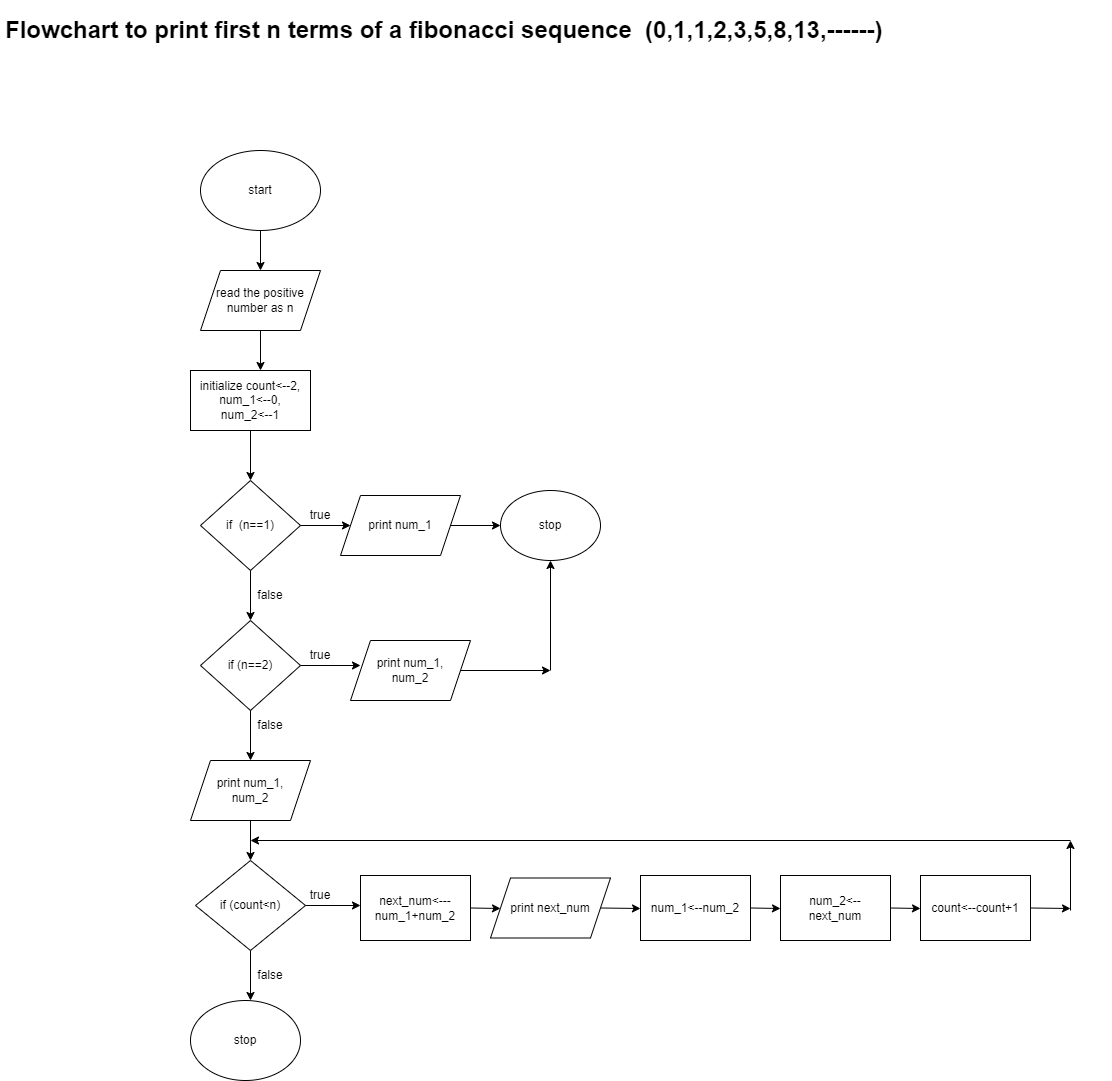

The diagram above was exported from draw.io. Its source (the exported page's mxGraphModel, read from the mxfile embedded in the PNG):
<mxGraphModel dx="1242" dy="1951" grid="1" gridSize="10" guides="1" tooltips="1" connect="1" arrows="1" fold="1" page="1" pageScale="1" pageWidth="827" pageHeight="1169" math="0" shadow="0">
  <root>
    <mxCell id="0" />
    <mxCell id="1" parent="0" />
    <mxCell id="AD-qXsg01VmbPjHlBPkf-1" value="start" style="ellipse;whiteSpace=wrap;html=1;" vertex="1" parent="1">
      <mxGeometry x="210" y="110" width="120" height="80" as="geometry" />
    </mxCell>
    <mxCell id="AD-qXsg01VmbPjHlBPkf-2" value="" style="endArrow=classic;html=1;rounded=0;exitX=0.5;exitY=1;exitDx=0;exitDy=0;" edge="1" parent="1" source="AD-qXsg01VmbPjHlBPkf-1">
      <mxGeometry width="50" height="50" relative="1" as="geometry">
        <mxPoint x="270" y="250" as="sourcePoint" />
        <mxPoint x="270" y="230" as="targetPoint" />
      </mxGeometry>
    </mxCell>
    <mxCell id="AD-qXsg01VmbPjHlBPkf-3" value="read the positive number as n" style="shape=parallelogram;perimeter=parallelogramPerimeter;whiteSpace=wrap;html=1;fixedSize=1;" vertex="1" parent="1">
      <mxGeometry x="210" y="230" width="120" height="60" as="geometry" />
    </mxCell>
    <mxCell id="AD-qXsg01VmbPjHlBPkf-4" value="" style="endArrow=classic;html=1;rounded=0;exitX=0.5;exitY=1;exitDx=0;exitDy=0;" edge="1" parent="1" source="AD-qXsg01VmbPjHlBPkf-3">
      <mxGeometry width="50" height="50" relative="1" as="geometry">
        <mxPoint x="270" y="320" as="sourcePoint" />
        <mxPoint x="270" y="330" as="targetPoint" />
      </mxGeometry>
    </mxCell>
    <mxCell id="AD-qXsg01VmbPjHlBPkf-5" value="initialize count&amp;lt;--2,&lt;br&gt;num_1&amp;lt;--0,&lt;br&gt;num_2&amp;lt;--1" style="rounded=0;whiteSpace=wrap;html=1;" vertex="1" parent="1">
      <mxGeometry x="200" y="330" width="120" height="60" as="geometry" />
    </mxCell>
    <mxCell id="AD-qXsg01VmbPjHlBPkf-6" value="" style="endArrow=classic;html=1;rounded=0;exitX=0.5;exitY=1;exitDx=0;exitDy=0;" edge="1" parent="1" source="AD-qXsg01VmbPjHlBPkf-5">
      <mxGeometry width="50" height="50" relative="1" as="geometry">
        <mxPoint x="270" y="360" as="sourcePoint" />
        <mxPoint x="260" y="440" as="targetPoint" />
      </mxGeometry>
    </mxCell>
    <mxCell id="AD-qXsg01VmbPjHlBPkf-7" value="if  (n==1)" style="rhombus;whiteSpace=wrap;html=1;" vertex="1" parent="1">
      <mxGeometry x="210" y="440" width="100" height="90" as="geometry" />
    </mxCell>
    <mxCell id="AD-qXsg01VmbPjHlBPkf-8" value="" style="endArrow=classic;html=1;rounded=0;exitX=1;exitY=0.5;exitDx=0;exitDy=0;" edge="1" parent="1" source="AD-qXsg01VmbPjHlBPkf-7">
      <mxGeometry width="50" height="50" relative="1" as="geometry">
        <mxPoint x="270" y="500" as="sourcePoint" />
        <mxPoint x="360" y="485" as="targetPoint" />
      </mxGeometry>
    </mxCell>
    <mxCell id="AD-qXsg01VmbPjHlBPkf-9" value="" style="endArrow=classic;html=1;rounded=0;exitX=0.5;exitY=1;exitDx=0;exitDy=0;" edge="1" parent="1" source="AD-qXsg01VmbPjHlBPkf-7">
      <mxGeometry width="50" height="50" relative="1" as="geometry">
        <mxPoint x="270" y="500" as="sourcePoint" />
        <mxPoint x="260" y="580" as="targetPoint" />
      </mxGeometry>
    </mxCell>
    <mxCell id="AD-qXsg01VmbPjHlBPkf-10" value="false" style="text;html=1;strokeColor=none;fillColor=none;align=center;verticalAlign=middle;whiteSpace=wrap;rounded=0;" vertex="1" parent="1">
      <mxGeometry x="250" y="540" width="60" height="30" as="geometry" />
    </mxCell>
    <mxCell id="AD-qXsg01VmbPjHlBPkf-11" value="true" style="text;html=1;strokeColor=none;fillColor=none;align=center;verticalAlign=middle;whiteSpace=wrap;rounded=0;" vertex="1" parent="1">
      <mxGeometry x="300" y="460" width="60" height="30" as="geometry" />
    </mxCell>
    <mxCell id="AD-qXsg01VmbPjHlBPkf-12" value="print num_1" style="shape=parallelogram;perimeter=parallelogramPerimeter;whiteSpace=wrap;html=1;fixedSize=1;" vertex="1" parent="1">
      <mxGeometry x="350" y="455" width="120" height="60" as="geometry" />
    </mxCell>
    <mxCell id="AD-qXsg01VmbPjHlBPkf-13" value="" style="endArrow=classic;html=1;rounded=0;exitX=1;exitY=0.5;exitDx=0;exitDy=0;" edge="1" parent="1" source="AD-qXsg01VmbPjHlBPkf-12">
      <mxGeometry width="50" height="50" relative="1" as="geometry">
        <mxPoint x="270" y="550" as="sourcePoint" />
        <mxPoint x="510" y="485" as="targetPoint" />
      </mxGeometry>
    </mxCell>
    <mxCell id="AD-qXsg01VmbPjHlBPkf-14" value="stop" style="ellipse;whiteSpace=wrap;html=1;" vertex="1" parent="1">
      <mxGeometry x="510" y="450" width="100" height="70" as="geometry" />
    </mxCell>
    <mxCell id="AD-qXsg01VmbPjHlBPkf-15" value="if (n==2)" style="rhombus;whiteSpace=wrap;html=1;" vertex="1" parent="1">
      <mxGeometry x="210" y="580" width="100" height="90" as="geometry" />
    </mxCell>
    <mxCell id="AD-qXsg01VmbPjHlBPkf-16" value="" style="endArrow=classic;html=1;rounded=0;exitX=1;exitY=0.5;exitDx=0;exitDy=0;" edge="1" parent="1" source="AD-qXsg01VmbPjHlBPkf-15">
      <mxGeometry width="50" height="50" relative="1" as="geometry">
        <mxPoint x="410" y="700" as="sourcePoint" />
        <mxPoint x="370" y="625" as="targetPoint" />
      </mxGeometry>
    </mxCell>
    <mxCell id="AD-qXsg01VmbPjHlBPkf-17" value="print num_1,&lt;br&gt;num_2" style="shape=parallelogram;perimeter=parallelogramPerimeter;whiteSpace=wrap;html=1;fixedSize=1;" vertex="1" parent="1">
      <mxGeometry x="360" y="600" width="120" height="60" as="geometry" />
    </mxCell>
    <mxCell id="AD-qXsg01VmbPjHlBPkf-18" value="" style="endArrow=classic;html=1;rounded=0;exitX=1;exitY=0.5;exitDx=0;exitDy=0;" edge="1" parent="1" source="AD-qXsg01VmbPjHlBPkf-17">
      <mxGeometry width="50" height="50" relative="1" as="geometry">
        <mxPoint x="410" y="690" as="sourcePoint" />
        <mxPoint x="560" y="630" as="targetPoint" />
      </mxGeometry>
    </mxCell>
    <mxCell id="AD-qXsg01VmbPjHlBPkf-19" value="" style="endArrow=classic;html=1;rounded=0;entryX=0.5;entryY=1;entryDx=0;entryDy=0;" edge="1" parent="1" target="AD-qXsg01VmbPjHlBPkf-14">
      <mxGeometry width="50" height="50" relative="1" as="geometry">
        <mxPoint x="560" y="630" as="sourcePoint" />
        <mxPoint x="460" y="640" as="targetPoint" />
      </mxGeometry>
    </mxCell>
    <mxCell id="AD-qXsg01VmbPjHlBPkf-20" value="" style="endArrow=classic;html=1;rounded=0;exitX=0.5;exitY=1;exitDx=0;exitDy=0;" edge="1" parent="1" source="AD-qXsg01VmbPjHlBPkf-15">
      <mxGeometry width="50" height="50" relative="1" as="geometry">
        <mxPoint x="410" y="680" as="sourcePoint" />
        <mxPoint x="260" y="720" as="targetPoint" />
      </mxGeometry>
    </mxCell>
    <mxCell id="AD-qXsg01VmbPjHlBPkf-21" value="true" style="text;html=1;strokeColor=none;fillColor=none;align=center;verticalAlign=middle;whiteSpace=wrap;rounded=0;" vertex="1" parent="1">
      <mxGeometry x="300" y="600" width="60" height="30" as="geometry" />
    </mxCell>
    <mxCell id="AD-qXsg01VmbPjHlBPkf-22" value="false" style="text;html=1;strokeColor=none;fillColor=none;align=center;verticalAlign=middle;whiteSpace=wrap;rounded=0;" vertex="1" parent="1">
      <mxGeometry x="250" y="670" width="60" height="30" as="geometry" />
    </mxCell>
    <mxCell id="AD-qXsg01VmbPjHlBPkf-23" value="print num_1,&lt;br&gt;num_2" style="shape=parallelogram;perimeter=parallelogramPerimeter;whiteSpace=wrap;html=1;fixedSize=1;" vertex="1" parent="1">
      <mxGeometry x="200" y="720" width="120" height="60" as="geometry" />
    </mxCell>
    <mxCell id="AD-qXsg01VmbPjHlBPkf-24" value="" style="endArrow=classic;html=1;rounded=0;exitX=0.5;exitY=1;exitDx=0;exitDy=0;" edge="1" parent="1" source="AD-qXsg01VmbPjHlBPkf-23">
      <mxGeometry width="50" height="50" relative="1" as="geometry">
        <mxPoint x="410" y="850" as="sourcePoint" />
        <mxPoint x="260" y="820" as="targetPoint" />
      </mxGeometry>
    </mxCell>
    <mxCell id="AD-qXsg01VmbPjHlBPkf-25" value="if (count&amp;lt;n)" style="rhombus;whiteSpace=wrap;html=1;" vertex="1" parent="1">
      <mxGeometry x="205" y="820" width="110" height="90" as="geometry" />
    </mxCell>
    <mxCell id="AD-qXsg01VmbPjHlBPkf-26" value="" style="endArrow=classic;html=1;rounded=0;exitX=1;exitY=0.5;exitDx=0;exitDy=0;" edge="1" parent="1" source="AD-qXsg01VmbPjHlBPkf-25">
      <mxGeometry width="50" height="50" relative="1" as="geometry">
        <mxPoint x="410" y="850" as="sourcePoint" />
        <mxPoint x="370" y="865" as="targetPoint" />
      </mxGeometry>
    </mxCell>
    <mxCell id="AD-qXsg01VmbPjHlBPkf-28" value="true" style="text;html=1;strokeColor=none;fillColor=none;align=center;verticalAlign=middle;whiteSpace=wrap;rounded=0;" vertex="1" parent="1">
      <mxGeometry x="300" y="840" width="60" height="30" as="geometry" />
    </mxCell>
    <mxCell id="AD-qXsg01VmbPjHlBPkf-31" value="" style="endArrow=classic;html=1;rounded=0;exitX=0.5;exitY=1;exitDx=0;exitDy=0;" edge="1" parent="1" source="AD-qXsg01VmbPjHlBPkf-25">
      <mxGeometry width="50" height="50" relative="1" as="geometry">
        <mxPoint x="440" y="900" as="sourcePoint" />
        <mxPoint x="260" y="960" as="targetPoint" />
      </mxGeometry>
    </mxCell>
    <mxCell id="AD-qXsg01VmbPjHlBPkf-32" value="false" style="text;html=1;strokeColor=none;fillColor=none;align=center;verticalAlign=middle;whiteSpace=wrap;rounded=0;" vertex="1" parent="1">
      <mxGeometry x="250" y="920" width="60" height="30" as="geometry" />
    </mxCell>
    <mxCell id="AD-qXsg01VmbPjHlBPkf-33" value="next_num&lt;---num_1+num_2" style="rounded=0;whiteSpace=wrap;html=1;" vertex="1" parent="1">
      <mxGeometry x="370" y="835" width="110" height="65" as="geometry" />
    </mxCell>
    <mxCell id="AD-qXsg01VmbPjHlBPkf-35" value="" style="endArrow=classic;html=1;rounded=0;exitX=1;exitY=0.5;exitDx=0;exitDy=0;" edge="1" parent="1" source="AD-qXsg01VmbPjHlBPkf-33">
      <mxGeometry width="50" height="50" relative="1" as="geometry">
        <mxPoint x="440" y="900" as="sourcePoint" />
        <mxPoint x="510" y="868" as="targetPoint" />
      </mxGeometry>
    </mxCell>
    <mxCell id="AD-qXsg01VmbPjHlBPkf-36" value="print next_num" style="shape=parallelogram;perimeter=parallelogramPerimeter;whiteSpace=wrap;html=1;fixedSize=1;" vertex="1" parent="1">
      <mxGeometry x="500" y="837.5" width="120" height="60" as="geometry" />
    </mxCell>
    <mxCell id="AD-qXsg01VmbPjHlBPkf-38" value="" style="endArrow=classic;html=1;rounded=0;exitX=1;exitY=0.5;exitDx=0;exitDy=0;" edge="1" parent="1" source="AD-qXsg01VmbPjHlBPkf-36">
      <mxGeometry width="50" height="50" relative="1" as="geometry">
        <mxPoint x="440" y="900" as="sourcePoint" />
        <mxPoint x="650" y="868" as="targetPoint" />
      </mxGeometry>
    </mxCell>
    <mxCell id="AD-qXsg01VmbPjHlBPkf-39" value="num_1&amp;lt;--num_2" style="rounded=0;whiteSpace=wrap;html=1;" vertex="1" parent="1">
      <mxGeometry x="650" y="835" width="110" height="65" as="geometry" />
    </mxCell>
    <mxCell id="AD-qXsg01VmbPjHlBPkf-40" value="" style="endArrow=classic;html=1;rounded=0;exitX=1;exitY=0.5;exitDx=0;exitDy=0;" edge="1" parent="1" source="AD-qXsg01VmbPjHlBPkf-39">
      <mxGeometry width="50" height="50" relative="1" as="geometry">
        <mxPoint x="560" y="900" as="sourcePoint" />
        <mxPoint x="790" y="868" as="targetPoint" />
      </mxGeometry>
    </mxCell>
    <mxCell id="AD-qXsg01VmbPjHlBPkf-41" value="num_2&amp;lt;--&lt;br&gt;next_num" style="rounded=0;whiteSpace=wrap;html=1;" vertex="1" parent="1">
      <mxGeometry x="790" y="835" width="110" height="65" as="geometry" />
    </mxCell>
    <mxCell id="AD-qXsg01VmbPjHlBPkf-42" value="" style="endArrow=classic;html=1;rounded=0;exitX=1;exitY=0.5;exitDx=0;exitDy=0;" edge="1" parent="1" source="AD-qXsg01VmbPjHlBPkf-41">
      <mxGeometry width="50" height="50" relative="1" as="geometry">
        <mxPoint x="660" y="900" as="sourcePoint" />
        <mxPoint x="930" y="868" as="targetPoint" />
      </mxGeometry>
    </mxCell>
    <mxCell id="AD-qXsg01VmbPjHlBPkf-43" value="count&lt;--count+1" style="rounded=0;whiteSpace=wrap;html=1;" vertex="1" parent="1">
      <mxGeometry x="930" y="835" width="110" height="65" as="geometry" />
    </mxCell>
    <mxCell id="AD-qXsg01VmbPjHlBPkf-44" value="" style="endArrow=classic;html=1;rounded=0;exitX=1;exitY=0.5;exitDx=0;exitDy=0;" edge="1" parent="1" source="AD-qXsg01VmbPjHlBPkf-43">
      <mxGeometry width="50" height="50" relative="1" as="geometry">
        <mxPoint x="750" y="890" as="sourcePoint" />
        <mxPoint x="1080" y="868" as="targetPoint" />
      </mxGeometry>
    </mxCell>
    <mxCell id="AD-qXsg01VmbPjHlBPkf-46" value="" style="endArrow=classic;html=1;rounded=0;" edge="1" parent="1">
      <mxGeometry width="50" height="50" relative="1" as="geometry">
        <mxPoint x="1080" y="870" as="sourcePoint" />
        <mxPoint x="1080" y="800" as="targetPoint" />
      </mxGeometry>
    </mxCell>
    <mxCell id="AD-qXsg01VmbPjHlBPkf-47" value="" style="endArrow=classic;html=1;rounded=0;" edge="1" parent="1">
      <mxGeometry width="50" height="50" relative="1" as="geometry">
        <mxPoint x="1080" y="800" as="sourcePoint" />
        <mxPoint x="260" y="800" as="targetPoint" />
      </mxGeometry>
    </mxCell>
    <mxCell id="AD-qXsg01VmbPjHlBPkf-48" value="stop" style="ellipse;whiteSpace=wrap;html=1;" vertex="1" parent="1">
      <mxGeometry x="200" y="960" width="110" height="80" as="geometry" />
    </mxCell>
    <mxCell id="AD-qXsg01VmbPjHlBPkf-49" value="&lt;h1&gt;Flowchart to print first n terms of a fibonacci sequence&amp;nbsp; (0,1,1,2,3,5,8,13,------)&lt;/h1&gt;" style="text;html=1;strokeColor=none;fillColor=none;spacing=5;spacingTop=-20;whiteSpace=wrap;overflow=hidden;rounded=0;" vertex="1" parent="1">
      <mxGeometry x="10" y="-30" width="1110" height="120" as="geometry" />
    </mxCell>
  </root>
</mxGraphModel>